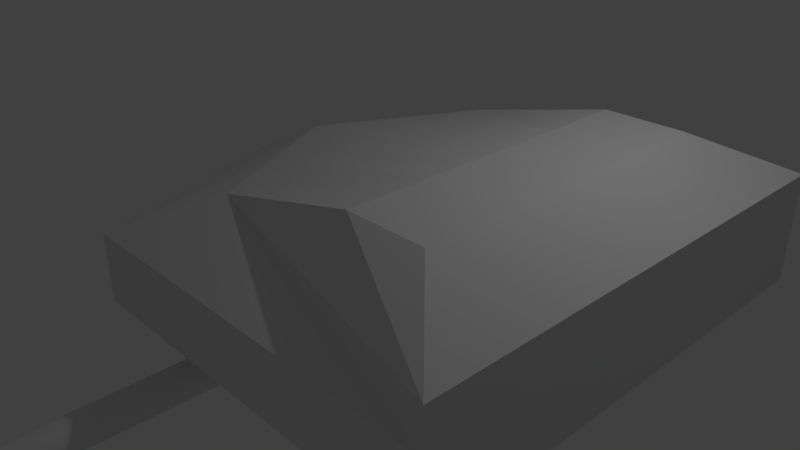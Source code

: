# Source: Tank_Turret1.blend  (saved by Blender 2.78.0; exported with 4.5.12 LTS)
import bpy
from mathutils import Matrix  # noqa: F401  (used for matrix-valued properties, if any)

bpy.ops.wm.read_factory_settings(use_empty=True)
scene = bpy.context.scene
scene.name = 'Scene'

# ---- collections
col_collection_1 = bpy.data.collections.new('Collection 1'); scene.collection.children.link(col_collection_1)

# ---- materials (node trees are filled in below, after node groups)
mat_material = bpy.data.materials.new('Material')
mat_material.alpha_threshold = 0.0
mat_material.use_transparent_shadow = False
mat_material.roughness = 0.5
mat_material.line_color = (0.0, 0.0, 0.0, 1.0)

# ---- material node trees

# ---- world
world_world = bpy.data.worlds.new('World'); scene.world = world_world
world_world.color = (0.05088, 0.05088, 0.05088)
world_world.use_sun_shadow = False
world_world.sun_shadow_jitter_overblur = 0.0
world_world.cycles.sampling_method = 'MANUAL'

# ---- cameras
cam_camera = bpy.data.cameras.new('Camera')
cam_camera.clip_end = 100.0
cam_camera.lens = 35.0
cam_camera.sensor_width = 32.0
cam_camera.sensor_height = 18.0
cam_camera.ortho_scale = 7.314
cam_camera.dof.focus_distance = 0.0
cam_camera.dof.aperture_fstop = 128.0

# ---- lights
light_lamp = bpy.data.lights.new('Lamp', 'POINT')
light_lamp.transmission_factor = 0.0
light_lamp.cutoff_distance = 30.0
light_lamp.energy = 100.0
light_lamp.shadow_buffer_clip_start = 1.001
light_lamp.shadow_soft_size = 0.1
light_lamp.shadow_maximum_resolution = 0.006
light_lamp.use_absolute_resolution = True

# ---- meshes
me_cube_001 = bpy.data.meshes.new('Cube.001')
me_cube_001.from_pydata([(3.794e-09, -10.19, -0.3951), (0.03803, -10.19, -0.3988), (0.0746, -10.19, -0.4099), (0.1083, -10.19, -0.4279), (0.1378, -10.19, -0.4522), (0.1621, -10.19, -0.4817), (0.1801, -10.19, -0.5154), (0.1912, -10.19, -0.552), (0.1949, -10.19, -0.59), (0.1912, -10.19, -0.628), (0.1801, -10.19, -0.6646), (0.1621, -10.19, -0.6983), (0.1378, -10.19, -0.7278), (0.1083, -10.19, -0.7521), (0.0746, -10.19, -0.7701), (0.03803, -10.19, -0.7812), (-5.972e-08, -10.19, -0.7849), (-0.03803, -10.19, -0.7812), (-0.0746, -10.19, -0.7701), (-0.1083, -10.19, -0.7521), (-0.1378, -10.19, -0.7278), (-0.1621, -10.19, -0.6983), (-0.1801, -10.19, -0.6646), (-0.1912, -10.19, -0.628), (-0.1949, -10.19, -0.59), (-0.1912, -10.19, -0.552), (-0.1801, -10.19, -0.5154), (-0.1621, -10.19, -0.4817), (-0.1378, -10.19, -0.4522), (-0.1083, -10.19, -0.4279), (-0.0746, -10.19, -0.4099), (-0.03803, -10.19, -0.3988), (0.0, -0.54, -0.32), (0.05267, -0.54, -0.3252), (0.1033, -0.54, -0.3406), (0.15, -0.54, -0.3655), (0.1909, -0.54, -0.3991), (0.2245, -0.54, -0.44), (0.2494, -0.54, -0.4867), (0.2648, -0.54, -0.5373), (0.27, -0.54, -0.59), (0.2648, -0.54, -0.6427), (0.2494, -0.54, -0.6933), (0.2245, -0.54, -0.74), (0.1909, -0.54, -0.7809), (0.15, -0.54, -0.8145), (0.1033, -0.54, -0.8394), (0.05267, -0.54, -0.8548), (-8.798e-08, -0.54, -0.86), (-0.05267, -0.54, -0.8548), (-0.1033, -0.54, -0.8394), (-0.15, -0.54, -0.8145), (-0.1909, -0.54, -0.7809), (-0.2245, -0.54, -0.74), (-0.2494, -0.54, -0.6933), (-0.2648, -0.54, -0.6427), (-0.27, -0.54, -0.59), (-0.2648, -0.54, -0.5373), (-0.2494, -0.54, -0.4867), (-0.2245, -0.54, -0.44), (-0.1909, -0.54, -0.3991), (-0.15, -0.54, -0.3655), (-0.1033, -0.54, -0.3406), (-0.05267, -0.54, -0.3252), (1.0, -0.8324, -1.0), (1.0, -0.677, -0.246), (1.0, 1.0, -1.0), (1.0, 1.0, -0.246), (1.0, 1.0, -0.7156), (1.0, -1.0, -0.7156), (-1.0, -0.8324, -1.0), (-1.0, -0.677, -0.246), (-1.0, 1.0, -1.0), (-1.0, 1.0, -0.246), (0.0, 1.0, -1.0), (0.0, 1.0, -0.246), (0.0, -0.8324, -1.0), (0.0, -0.677, -0.246), (-1.0, 1.0, -0.7156), (-1.0, -1.0, -0.7156), (0.0, 1.0, -0.7156), (-0.1033, -0.742, -0.3406), (0.0, -0.7279, -0.32), (-0.05267, -0.7314, -0.3252), (-0.2375, -1.0, -0.7156), (-0.2245, -0.9856, -0.74), (-0.1909, -0.9615, -0.7809), (-0.2494, -0.9847, -0.6933), (-0.15, -0.9417, -0.8145), (-8.798e-08, -0.9149, -0.86), (0.05267, -0.918, -0.8548), (-0.05267, -0.918, -0.8548), (0.2648, -0.8774, -0.5373), (0.1909, -0.7823, -0.3991), (0.15, -0.7592, -0.3655), (0.1033, -0.927, -0.8394), (0.2494, -0.8425, -0.4867), (-0.2245, -0.8104, -0.44), (-0.1909, -0.7823, -0.3991), (0.05267, -0.7314, -0.3252), (-0.2494, -0.8425, -0.4867), (0.2494, -0.9847, -0.6933), (0.2648, -0.9498, -0.6427), (0.2245, -0.9856, -0.74), (0.27, -0.9136, -0.59), (0.2375, -1.0, -0.7156), (-0.2648, -0.9498, -0.6427), (-0.15, -0.7592, -0.3655), (-0.1033, -0.927, -0.8394), (-0.27, -0.9136, -0.59), (0.2245, -0.8104, -0.44), (0.1909, -0.9615, -0.7809), (0.15, -0.9417, -0.8145), (-0.2648, -0.8774, -0.5373), (0.1033, -0.742, -0.3406), (-0.08419, -0.54, -0.3867), (0.0, -0.54, -0.37), (-0.04292, -0.54, -0.3742), (-0.1829, -0.54, -0.7122), (-0.1556, -0.54, -0.7456), (-0.2033, -0.54, -0.6742), (-0.1222, -0.54, -0.7729), (-7.169e-08, -0.54, -0.81), (0.04292, -0.54, -0.8058), (-0.04292, -0.54, -0.8058), (0.2158, -0.54, -0.5471), (0.1556, -0.54, -0.4344), (0.1222, -0.54, -0.4071), (0.08419, -0.54, -0.7933), (0.2033, -0.54, -0.5058), (-0.1829, -0.54, -0.4678), (-0.1556, -0.54, -0.4344), (0.04292, -0.54, -0.3742), (-0.2033, -0.54, -0.5058), (0.2033, -0.54, -0.6742), (0.2158, -0.54, -0.6329), (0.1829, -0.54, -0.7122), (0.22, -0.54, -0.59), (-0.2158, -0.54, -0.6329), (-0.1222, -0.54, -0.4071), (-0.08419, -0.54, -0.7933), (-0.22, -0.54, -0.59), (0.1829, -0.54, -0.4678), (0.1556, -0.54, -0.7456), (0.1222, -0.54, -0.7729), (-0.2158, -0.54, -0.5471), (0.08419, -0.54, -0.3867), (0.09109, -10.19, -0.4989), (0.1071, -10.19, -0.5184), (0.119, -10.19, -0.6393), (0.1071, -10.19, -0.6616), (0.0493, -10.19, -0.709), (0.02513, -10.19, -0.7163), (-2.885e-08, -10.19, -0.7188), (-0.02513, -10.19, -0.7163), (-0.0493, -10.19, -0.709), (-0.07157, -10.19, -0.6971), (-0.1263, -10.19, -0.5649), (-0.07157, -10.19, -0.4829), (-0.0493, -10.19, -0.471), (-0.02513, -10.19, -0.4637), (0.02513, -10.19, -0.4637), (1.312e-08, -10.19, -0.4612), (0.0493, -10.19, -0.471), (0.07157, -10.19, -0.4829), (0.119, -10.19, -0.5407), (0.1263, -10.19, -0.5649), (0.1288, -10.19, -0.59), (0.1263, -10.19, -0.6151), (0.09109, -10.19, -0.6811), (0.07157, -10.19, -0.6971), (-0.09109, -10.19, -0.6811), (-0.1071, -10.19, -0.6616), (-0.119, -10.19, -0.6393), (-0.1263, -10.19, -0.6151), (-0.1288, -10.19, -0.59), (-0.119, -10.19, -0.5407), (-0.1071, -10.19, -0.5184), (-0.09109, -10.19, -0.4989), (0.02683, -0.4589, -0.4551), (1.248e-08, -0.4589, -0.4525), (0.05262, -0.4589, -0.463), (0.0764, -0.4589, -0.4757), (0.09723, -0.4589, -0.4928), (0.1143, -0.4589, -0.5136), (0.127, -0.4589, -0.5374), (0.1349, -0.4589, -0.5632), (0.1375, -0.4589, -0.59), (0.1349, -0.4589, -0.6168), (0.127, -0.4589, -0.6426), (0.1143, -0.4589, -0.6664), (0.09723, -0.4589, -0.6872), (0.0764, -0.4589, -0.7043), (0.05262, -0.4589, -0.7171), (0.02683, -0.4589, -0.7249), (-3.232e-08, -0.4589, -0.7275), (-0.02683, -0.4589, -0.7249), (-0.05262, -0.4589, -0.7171), (-0.0764, -0.4589, -0.7043), (-0.09723, -0.4589, -0.6872), (-0.1143, -0.4589, -0.6664), (-0.127, -0.4589, -0.6426), (-0.1349, -0.4589, -0.6168), (-0.1375, -0.4589, -0.59), (-0.1349, -0.4589, -0.5632), (-0.127, -0.4589, -0.5374), (-0.1143, -0.4589, -0.5136), (-0.09723, -0.4589, -0.4928), (-0.0764, -0.4589, -0.4757), (-0.05262, -0.4589, -0.463), (-0.02683, -0.4589, -0.4551)], [], [(0, 31, 160, 162), (32, 33, 99, 82), (33, 34, 114, 99), (34, 35, 94, 114), (35, 36, 93, 94), (36, 37, 110, 93), (37, 38, 96, 110), (38, 39, 92, 96), (39, 40, 104, 92), (40, 41, 102, 104), (41, 42, 101, 102), (42, 43, 103, 105, 101), (43, 44, 111, 103), (44, 45, 112, 111), (45, 46, 95, 112), (46, 47, 90, 95), (47, 48, 89, 90), (48, 49, 91, 89), (49, 50, 108, 91), (50, 51, 88, 108), (51, 52, 86, 88), (52, 53, 85, 86), (53, 54, 87, 84, 85), (54, 55, 106, 87), (55, 56, 109, 106), (56, 57, 113, 109), (57, 58, 100, 113), (58, 59, 97, 100), (59, 60, 98, 97), (60, 61, 107, 98), (61, 62, 81, 107), (62, 63, 83, 81), (63, 32, 82, 83), (32, 63, 62, 61, 60, 59, 58, 57, 56, 141, 145, 133, 130, 131, 139, 115, 117, 116, 132, 146, 127, 126, 142, 129, 125, 137, 40, 39, 38, 37, 36, 35, 34, 33), (80, 75, 67, 68), (68, 67, 65, 69), (74, 66, 64, 76), (67, 75, 77, 65), (69, 65, 77, 82, 99, 114, 94, 93, 110, 96, 92, 104, 102, 101, 105), (64, 69, 105, 103, 111, 112, 95, 90, 89, 76), (66, 68, 69, 64), (74, 80, 68, 66), (80, 78, 73, 75), (78, 79, 71, 73), (74, 76, 70, 72), (73, 71, 77, 75), (79, 84, 87, 106, 109, 113, 100, 97, 98, 107, 81, 83, 82, 77, 71), (70, 76, 89, 91, 108, 88, 86, 85, 84, 79), (72, 70, 79, 78), (74, 72, 78, 80), (135, 137, 8, 9), (143, 136, 11, 12), (136, 134, 10, 11), (145, 141, 24, 25), (125, 129, 6, 7), (137, 125, 7, 8), (142, 126, 4, 5), (116, 117, 31, 0), (124, 122, 16, 17), (130, 133, 26, 27), (122, 123, 15, 16), (117, 115, 30, 31), (126, 127, 3, 4), (121, 140, 18, 19), (127, 146, 2, 3), (144, 143, 12, 13), (139, 131, 28, 29), (133, 145, 25, 26), (128, 144, 13, 14), (119, 121, 19, 20), (120, 118, 21, 22), (129, 142, 5, 6), (132, 116, 0, 1), (141, 138, 23, 24), (134, 135, 9, 10), (140, 124, 17, 18), (115, 139, 29, 30), (146, 132, 1, 2), (123, 128, 14, 15), (138, 120, 22, 23), (40, 137, 135, 134, 136, 143, 144, 128, 123, 122, 124, 140, 121, 119, 118, 120, 138, 141, 56, 55, 54, 53, 52, 51, 50, 49, 48, 47, 46, 45, 44, 43, 42, 41), (131, 130, 27, 28), (118, 119, 20, 21), (19, 18, 155, 156), (6, 5, 148, 165), (20, 19, 156, 171), (7, 6, 165, 166), (21, 20, 171, 172), (8, 7, 166, 167), (22, 21, 172, 173), (9, 8, 167, 168), (23, 22, 173, 174), (10, 9, 168, 149), (24, 23, 174, 175), (11, 10, 149, 150), (25, 24, 175, 157), (12, 11, 150, 169), (26, 25, 157, 176), (13, 12, 169, 170), (1, 0, 162, 161), (27, 26, 176, 177), (14, 13, 170, 151), (28, 27, 177, 178), (15, 14, 151, 152), (2, 1, 161, 163), (29, 28, 178, 158), (16, 15, 152, 153), (3, 2, 163, 164), (30, 29, 158, 159), (17, 16, 153, 154), (4, 3, 164, 147), (31, 30, 159, 160), (18, 17, 154, 155), (5, 4, 147, 148), (168, 167, 187, 188), (179, 180, 210, 209, 208, 207, 206, 205, 204, 203, 202, 201, 200, 199, 198, 197, 196, 195, 194, 193, 192, 191, 190, 189, 188, 187, 186, 185, 184, 183, 182, 181), (174, 173, 201, 202), (149, 168, 188, 189), (175, 174, 202, 203), (150, 149, 189, 190), (157, 175, 203, 204), (169, 150, 190, 191), (176, 157, 204, 205), (170, 169, 191, 192), (177, 176, 205, 206), (151, 170, 192, 193), (161, 162, 180, 179), (178, 177, 206, 207), (152, 151, 193, 194), (163, 161, 179, 181), (158, 178, 207, 208), (153, 152, 194, 195), (164, 163, 181, 182), (159, 158, 208, 209), (154, 153, 195, 196), (147, 164, 182, 183), (160, 159, 209, 210), (155, 154, 196, 197), (148, 147, 183, 184), (162, 160, 210, 180), (156, 155, 197, 198), (165, 148, 184, 185), (171, 156, 198, 199), (166, 165, 185, 186), (172, 171, 199, 200), (167, 166, 186, 187), (173, 172, 200, 201)])
me_cube_001.use_remesh_preserve_volume = False
me_cube_001.use_remesh_preserve_attributes = False
me_cube_001.use_mirror_vertex_groups = False
me_cube_001.update()
me_cube = bpy.data.meshes.new('Cube')
me_cube.from_pydata([(1.0, -3.0, -1.0), (-4.0, -3.0, -1.0), (-6.557e-07, -2.0, 0.0), (-1.0, -2.0, 0.0), (1.0, -5.96e-08, -1.0), (-5.0, 2.98e-07, -1.0), (-1.192e-07, -5.364e-07, 0.0), (-1.0, 1.788e-07, 0.0), (1.0, -3.0, -0.5), (-3.0, -2.0, -0.5), (-4.0, 2.384e-07, -0.5), (1.0, -2.98e-07, -0.5), (1.0, -5.96e-08, -1.861), (1.0, -3.0, -1.861), (-4.0, -3.0, -1.861), (-5.053, 2.98e-07, -1.861), (1.0, -1.459, -1.0), (-3.8e-07, -0.9723, 0.0), (-4.514, -1.459, -1.0), (-1.0, -0.9723, 0.0), (-3.514, -0.9723, -0.5), (1.0, -1.459, -0.5), (1.0, -1.459, -1.861), (-4.514, -1.459, -1.861), (-4.783, -0.6524, -1.0), (-1.0, -0.4349, 0.0), (-3.783, -0.4349, -0.5), (-4.783, -0.6524, -1.861), (1.0, -0.6524, -1.0), (-2.359e-07, -0.4349, 0.0), (1.0, -0.6524, -0.5), (1.0, -0.6524, -1.861), (-4.0, -3.0, -1.164), (1.0, -3.0, -1.164), (-5.109, 2.98e-07, -1.164), (1.0, -5.96e-08, -1.164), (1.0, -1.459, -1.164), (-4.514, -1.459, -1.164), (1.0, -0.6524, -1.164), (-4.783, -0.6524, -1.164), (-5.109, 2.98e-07, -1.164), (-4.0, -3.0, -1.735), (-4.244, 2.98e-07, -1.735), (1.0, -1.459, -1.735), (-4.514, -1.459, -1.735), (1.0, -0.6524, -1.735), (-4.783, -0.6524, -1.735), (1.0, -3.0, -1.735), (1.0, -5.96e-08, -1.735), (1.0, -3.0, -1.274), (1.0, -5.96e-08, -1.274), (-4.0, -3.0, -1.274), (-4.267, 2.98e-07, -1.274), (1.0, -1.459, -1.274), (-4.514, -1.459, -1.274), (1.0, -0.6524, -1.274), (-4.783, -0.6524, -1.274), (-4.835, -0.4959, -1.0), (-1.0, -0.3306, 0.0), (-3.835, -0.3306, -0.5), (-4.847, -0.4959, -1.861), (1.0, -0.4959, -1.0), (-2.079e-07, -0.3306, 0.0), (1.0, -0.4959, -0.5), (1.0, -0.4959, -1.861), (1.0, -0.4959, -1.164), (-4.861, -0.4959, -1.164), (1.0, -0.4959, -1.735), (-4.365, -0.4959, -1.735), (-4.332, -0.4959, -1.274), (1.0, -0.4959, -1.274), (-4.0, -3.0, -1.825), (-5.007, 2.98e-07, -1.803), (1.0, -1.459, -1.825), (-4.514, -1.459, -1.825), (1.0, -0.6524, -1.825), (-4.783, -0.6524, -1.825), (1.0, -3.0, -1.825), (1.0, -5.96e-08, -1.825), (1.0, -0.4959, -1.825), (-4.709, -0.4959, -1.825)], [(34, 40)], [(77, 71, 14, 13), (17, 19, 3, 2), (21, 17, 2, 8), (8, 2, 3, 9), (59, 58, 7, 10), (57, 59, 10, 5), (0, 8, 9, 1), (16, 21, 8, 0), (22, 13, 14, 23), (80, 72, 15, 60), (73, 77, 13, 22), (72, 78, 12, 15), (75, 73, 22, 31), (71, 74, 23, 14), (31, 22, 23, 27), (28, 30, 21, 16), (1, 9, 20, 18), (9, 3, 19, 20), (30, 29, 17, 21), (29, 25, 19, 17), (62, 58, 25, 29), (63, 62, 29, 30), (61, 63, 30, 28), (64, 31, 27, 60), (79, 75, 31, 64), (74, 76, 27, 23), (18, 20, 26, 24), (20, 19, 25, 26), (18, 24, 39, 37), (61, 28, 38, 65), (1, 18, 37, 32), (28, 16, 36, 38), (5, 4, 35, 34), (16, 0, 33, 36), (57, 5, 34, 66), (0, 1, 32, 33), (54, 56, 46, 44), (70, 55, 45, 67), (51, 54, 44, 41), (55, 53, 43, 45), (52, 50, 48, 42), (53, 49, 47, 43), (69, 52, 42, 68), (49, 51, 41, 47), (33, 32, 51, 49), (66, 34, 52, 69), (36, 33, 49, 53), (34, 35, 50, 52), (38, 36, 53, 55), (32, 37, 54, 51), (65, 38, 55, 70), (37, 39, 56, 54), (35, 65, 70, 50), (39, 66, 69, 56), (56, 69, 68, 46), (50, 70, 67, 48), (24, 57, 66, 39), (4, 61, 65, 35), (78, 79, 64, 12), (12, 64, 60, 15), (4, 11, 63, 61), (11, 6, 62, 63), (6, 7, 58, 62), (76, 80, 60, 27), (24, 26, 59, 57), (26, 25, 58, 59), (46, 68, 80, 76), (48, 67, 79, 78), (44, 46, 76, 74), (67, 45, 75, 79), (41, 44, 74, 71), (45, 43, 73, 75), (42, 48, 78, 72), (43, 47, 77, 73), (68, 42, 72, 80), (47, 41, 71, 77)])
me_cube.materials.append(mat_material)
me_cube.use_remesh_preserve_volume = False
me_cube.use_remesh_preserve_attributes = False
me_cube.use_mirror_vertex_groups = False
me_cube.update()

# ---- objects
ob_gun_mantlet = bpy.data.objects.new('Gun Mantlet', me_cube_001)
ob_cube = bpy.data.objects.new('Cube', me_cube)
ob_lamp = bpy.data.objects.new('Lamp', light_lamp)
ob_camera = bpy.data.objects.new('Camera', cam_camera)

# ---- transforms, parenting, visibility, modifiers, constraints
ob_gun_mantlet.location = (0.0, 0.0, 0.0)
ob_gun_mantlet.lineart.crease_threshold = 0.0
ob_cube.location = (3.0, 0.0, 1.972)
ob_cube.lock_rotations_4d = False
ob_cube.empty_display_type = 'ARROWS'
ob_cube.hide_viewport = True
ob_cube.lineart.crease_threshold = 0.0
_m = ob_cube.modifiers.new('Mirror', 'MIRROR')
_m.use_axis = (False, True, False)
ob_lamp.location = (4.076, 1.005, 5.904)
ob_lamp.rotation_euler = (0.6503, 0.05522, 1.866)
ob_lamp.lock_rotations_4d = False
ob_lamp.empty_display_type = 'ARROWS'
ob_lamp.color = (0.0, 0.0, 0.0, 0.0)
ob_lamp.lineart.crease_threshold = 0.0
ob_camera.location = (7.481, -6.508, 5.344)
ob_camera.rotation_euler = (1.109, 0.0, 0.8149)
ob_camera.lock_rotations_4d = False
ob_camera.empty_display_type = 'ARROWS'
ob_camera.color = (0.0, 0.0, 0.0, 0.0)
ob_camera.display_type = 'WIRE'
ob_camera.lineart.crease_threshold = 0.0

# ---- collection membership
col_collection_1.objects.link(ob_gun_mantlet)
col_collection_1.objects.link(ob_cube)
col_collection_1.objects.link(ob_lamp)
col_collection_1.objects.link(ob_camera)

# ---- scene / render settings (as saved in the file)
scene.camera = ob_camera
scene.frame_start = 1; scene.frame_end = 250; scene.frame_set(1)
scene.render.engine = 'BLENDER_EEVEE_NEXT'
scene.render.resolution_percentage = 50
scene.render.dither_intensity = 0.0
scene.cycles.use_denoising = False
scene.cycles.samples = 128
scene.cycles.sampling_pattern = 'TABULATED_SOBOL'
scene.cycles.light_sampling_threshold = 0.0
scene.cycles.use_adaptive_sampling = False
scene.cycles.use_light_tree = False
scene.cycles.blur_glossy = 0.0
scene.cycles.sample_clamp_indirect = 0.0
scene.view_settings.view_transform = 'Standard'
bpy.context.view_layer.update()
